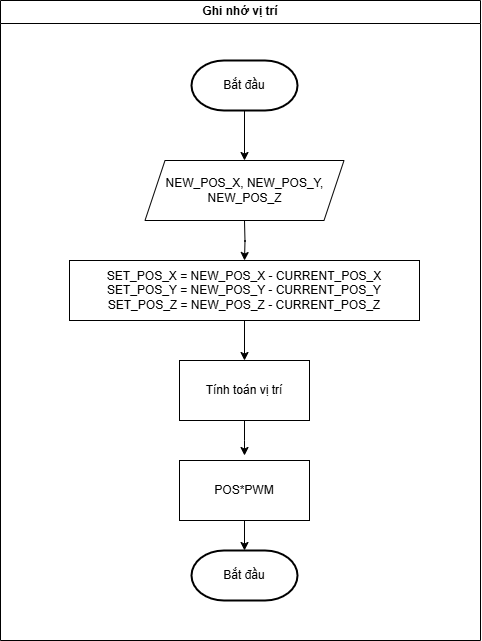

The diagram above was exported from draw.io. Its source (the exported page's mxGraphModel, read from the mxfile embedded in the PNG):
<mxGraphModel dx="1395" dy="648" grid="1" gridSize="10" guides="1" tooltips="1" connect="1" arrows="1" fold="1" page="1" pageScale="1" pageWidth="827" pageHeight="1169" math="0" shadow="0">
  <root>
    <mxCell id="WIyWlLk6GJQsqaUBKTNV-0" />
    <mxCell id="WIyWlLk6GJQsqaUBKTNV-1" parent="WIyWlLk6GJQsqaUBKTNV-0" />
    <mxCell id="eU2V_5LkyjBNAwLyYUpT-2" value="" style="edgeStyle=orthogonalEdgeStyle;rounded=0;orthogonalLoop=1;jettySize=auto;html=1;" parent="WIyWlLk6GJQsqaUBKTNV-1" edge="1">
      <mxGeometry relative="1" as="geometry">
        <mxPoint x="414" y="240" as="sourcePoint" />
        <mxPoint x="414" y="290" as="targetPoint" />
      </mxGeometry>
    </mxCell>
    <mxCell id="eU2V_5LkyjBNAwLyYUpT-4" value="" style="edgeStyle=orthogonalEdgeStyle;rounded=0;orthogonalLoop=1;jettySize=auto;html=1;" parent="WIyWlLk6GJQsqaUBKTNV-1" edge="1">
      <mxGeometry relative="1" as="geometry">
        <mxPoint x="414" y="350" as="sourcePoint" />
        <mxPoint x="414" y="390.0000000000001" as="targetPoint" />
      </mxGeometry>
    </mxCell>
    <mxCell id="eU2V_5LkyjBNAwLyYUpT-12" value="" style="edgeStyle=orthogonalEdgeStyle;rounded=0;orthogonalLoop=1;jettySize=auto;html=1;" parent="WIyWlLk6GJQsqaUBKTNV-1" edge="1">
      <mxGeometry relative="1" as="geometry">
        <mxPoint x="414" y="680" as="targetPoint" />
        <mxPoint x="414" y="645" as="sourcePoint" />
      </mxGeometry>
    </mxCell>
    <mxCell id="eU2V_5LkyjBNAwLyYUpT-13" value="Ghi nhớ vị trí" style="swimlane;whiteSpace=wrap;html=1;" parent="WIyWlLk6GJQsqaUBKTNV-1" vertex="1">
      <mxGeometry x="170" y="130" width="480" height="640" as="geometry" />
    </mxCell>
    <mxCell id="b1NcwpQNe52EHW8h461x-0" value="Bắt đầu" style="strokeWidth=2;html=1;shape=mxgraph.flowchart.terminator;whiteSpace=wrap;" parent="eU2V_5LkyjBNAwLyYUpT-13" vertex="1">
      <mxGeometry x="191" y="60" width="106" height="50" as="geometry" />
    </mxCell>
    <mxCell id="b1NcwpQNe52EHW8h461x-8" value="Bắt đầu" style="strokeWidth=2;html=1;shape=mxgraph.flowchart.terminator;whiteSpace=wrap;" parent="eU2V_5LkyjBNAwLyYUpT-13" vertex="1">
      <mxGeometry x="191" y="550" width="106" height="50" as="geometry" />
    </mxCell>
    <mxCell id="b1NcwpQNe52EHW8h461x-9" value="NEW_POS_X, NEW_POS_Y, NEW_POS_Z" style="shape=parallelogram;perimeter=parallelogramPerimeter;whiteSpace=wrap;html=1;fixedSize=1;" parent="eU2V_5LkyjBNAwLyYUpT-13" vertex="1">
      <mxGeometry x="144.5" y="160" width="199" height="60" as="geometry" />
    </mxCell>
    <mxCell id="u6-oJ0VwcArpfYEg_DIz-2" value="" style="edgeStyle=orthogonalEdgeStyle;rounded=0;orthogonalLoop=1;jettySize=auto;html=1;" parent="eU2V_5LkyjBNAwLyYUpT-13" source="u6-oJ0VwcArpfYEg_DIz-0" target="u6-oJ0VwcArpfYEg_DIz-1" edge="1">
      <mxGeometry relative="1" as="geometry" />
    </mxCell>
    <mxCell id="u6-oJ0VwcArpfYEg_DIz-0" value="SET_POS_X = NEW_POS_X - CURRENT_POS_X&lt;div&gt;SET_POS_Y = NEW_POS_Y - CURRENT_POS_Y&lt;br&gt;&lt;/div&gt;&lt;div&gt;SET_POS_Z = NEW_POS_Z - CURRENT_POS_Z&lt;/div&gt;" style="rounded=0;whiteSpace=wrap;html=1;" parent="eU2V_5LkyjBNAwLyYUpT-13" vertex="1">
      <mxGeometry x="69" y="260" width="350" height="60" as="geometry" />
    </mxCell>
    <mxCell id="u6-oJ0VwcArpfYEg_DIz-1" value="Tính toán vị trí" style="rounded=0;whiteSpace=wrap;html=1;" parent="eU2V_5LkyjBNAwLyYUpT-13" vertex="1">
      <mxGeometry x="179" y="360" width="130" height="60" as="geometry" />
    </mxCell>
    <mxCell id="u6-oJ0VwcArpfYEg_DIz-4" value="POS*PWM" style="rounded=0;whiteSpace=wrap;html=1;" parent="eU2V_5LkyjBNAwLyYUpT-13" vertex="1">
      <mxGeometry x="179" y="460" width="130" height="60" as="geometry" />
    </mxCell>
    <mxCell id="u6-oJ0VwcArpfYEg_DIz-3" value="" style="edgeStyle=orthogonalEdgeStyle;rounded=0;orthogonalLoop=1;jettySize=auto;html=1;" parent="WIyWlLk6GJQsqaUBKTNV-1" source="u6-oJ0VwcArpfYEg_DIz-1" edge="1">
      <mxGeometry relative="1" as="geometry">
        <mxPoint x="414" y="585" as="targetPoint" />
      </mxGeometry>
    </mxCell>
  </root>
</mxGraphModel>